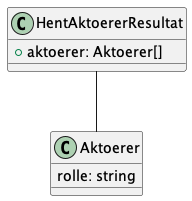

The diagram above was rendered by PlantUML. Its source (embedded in the PNG):
@startuml

class HentAktoererResultat {
    +aktoerer: Aktoerer[]
}

HentAktoererResultat -- Aktoerer

class Aktoerer {
    rolle: string
}

@enduml